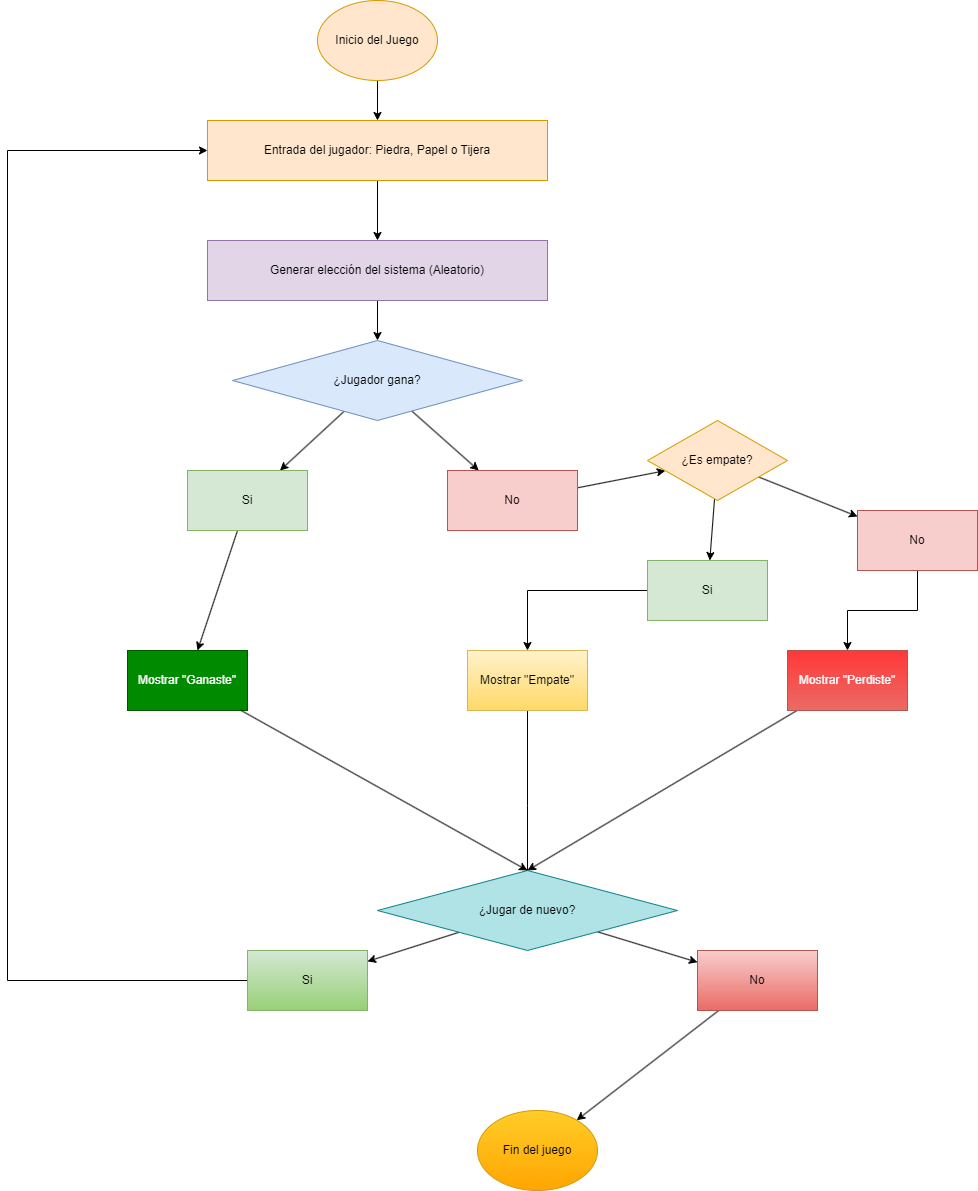

The diagram above was exported from draw.io. Its source (the exported page's mxGraphModel, read from the mxfile embedded in the PNG):
<mxGraphModel dx="1393" dy="755" grid="1" gridSize="10" guides="1" tooltips="1" connect="1" arrows="1" fold="1" page="1" pageScale="1" pageWidth="827" pageHeight="1169" math="0" shadow="0">
  <root>
    <mxCell id="0" />
    <mxCell id="1" parent="0" />
    <mxCell id="i_0zxKhcq3tbXzLsB6Z9-8" style="edgeStyle=orthogonalEdgeStyle;rounded=0;orthogonalLoop=1;jettySize=auto;html=1;entryX=0.5;entryY=0;entryDx=0;entryDy=0;" edge="1" parent="1" source="i_0zxKhcq3tbXzLsB6Z9-1" target="i_0zxKhcq3tbXzLsB6Z9-5">
      <mxGeometry relative="1" as="geometry" />
    </mxCell>
    <mxCell id="i_0zxKhcq3tbXzLsB6Z9-1" value="Inicio del Juego" style="ellipse;whiteSpace=wrap;html=1;fillColor=#ffe6cc;strokeColor=#d79b00;" vertex="1" parent="1">
      <mxGeometry x="340" y="90" width="120" height="80" as="geometry" />
    </mxCell>
    <mxCell id="i_0zxKhcq3tbXzLsB6Z9-9" style="edgeStyle=orthogonalEdgeStyle;rounded=0;orthogonalLoop=1;jettySize=auto;html=1;entryX=0.5;entryY=0;entryDx=0;entryDy=0;" edge="1" parent="1" source="i_0zxKhcq3tbXzLsB6Z9-5" target="i_0zxKhcq3tbXzLsB6Z9-6">
      <mxGeometry relative="1" as="geometry" />
    </mxCell>
    <mxCell id="i_0zxKhcq3tbXzLsB6Z9-5" value="Entrada del jugador: Piedra, Papel o Tijera" style="rounded=0;whiteSpace=wrap;html=1;fillColor=#ffe6cc;strokeColor=#d79b00;" vertex="1" parent="1">
      <mxGeometry x="230" y="210" width="340" height="60" as="geometry" />
    </mxCell>
    <mxCell id="i_0zxKhcq3tbXzLsB6Z9-10" style="edgeStyle=orthogonalEdgeStyle;rounded=0;orthogonalLoop=1;jettySize=auto;html=1;entryX=0.5;entryY=0;entryDx=0;entryDy=0;" edge="1" parent="1" source="i_0zxKhcq3tbXzLsB6Z9-6" target="i_0zxKhcq3tbXzLsB6Z9-7">
      <mxGeometry relative="1" as="geometry" />
    </mxCell>
    <mxCell id="i_0zxKhcq3tbXzLsB6Z9-6" value="Generar elección del sistema (Aleatorio)" style="rounded=0;whiteSpace=wrap;html=1;fillColor=#e1d5e7;strokeColor=#9673a6;" vertex="1" parent="1">
      <mxGeometry x="230" y="330" width="340" height="60" as="geometry" />
    </mxCell>
    <mxCell id="i_0zxKhcq3tbXzLsB6Z9-11" style="rounded=0;orthogonalLoop=1;jettySize=auto;html=1;" edge="1" parent="1" source="i_0zxKhcq3tbXzLsB6Z9-7" target="i_0zxKhcq3tbXzLsB6Z9-14">
      <mxGeometry relative="1" as="geometry">
        <mxPoint x="280" y="560" as="targetPoint" />
      </mxGeometry>
    </mxCell>
    <mxCell id="i_0zxKhcq3tbXzLsB6Z9-12" style="rounded=0;orthogonalLoop=1;jettySize=auto;html=1;" edge="1" parent="1" source="i_0zxKhcq3tbXzLsB6Z9-7" target="i_0zxKhcq3tbXzLsB6Z9-13">
      <mxGeometry relative="1" as="geometry">
        <mxPoint x="520" y="560" as="targetPoint" />
      </mxGeometry>
    </mxCell>
    <mxCell id="i_0zxKhcq3tbXzLsB6Z9-7" value="¿Jugador gana?" style="rhombus;whiteSpace=wrap;html=1;fillColor=#dae8fc;strokeColor=#6c8ebf;" vertex="1" parent="1">
      <mxGeometry x="255" y="430" width="290" height="80" as="geometry" />
    </mxCell>
    <mxCell id="i_0zxKhcq3tbXzLsB6Z9-15" style="rounded=0;orthogonalLoop=1;jettySize=auto;html=1;" edge="1" parent="1" source="i_0zxKhcq3tbXzLsB6Z9-13" target="i_0zxKhcq3tbXzLsB6Z9-16">
      <mxGeometry relative="1" as="geometry">
        <mxPoint x="535" y="670" as="targetPoint" />
      </mxGeometry>
    </mxCell>
    <mxCell id="i_0zxKhcq3tbXzLsB6Z9-13" value="No" style="rounded=0;whiteSpace=wrap;html=1;fillColor=#f8cecc;strokeColor=#b85450;" vertex="1" parent="1">
      <mxGeometry x="470" y="560" width="130" height="60" as="geometry" />
    </mxCell>
    <mxCell id="i_0zxKhcq3tbXzLsB6Z9-17" style="rounded=0;orthogonalLoop=1;jettySize=auto;html=1;" edge="1" parent="1" source="i_0zxKhcq3tbXzLsB6Z9-14" target="i_0zxKhcq3tbXzLsB6Z9-18">
      <mxGeometry relative="1" as="geometry">
        <mxPoint x="220" y="680" as="targetPoint" />
      </mxGeometry>
    </mxCell>
    <mxCell id="i_0zxKhcq3tbXzLsB6Z9-14" value="Si" style="rounded=0;whiteSpace=wrap;html=1;fillColor=#d5e8d4;strokeColor=#82b366;" vertex="1" parent="1">
      <mxGeometry x="210" y="560" width="120" height="60" as="geometry" />
    </mxCell>
    <mxCell id="i_0zxKhcq3tbXzLsB6Z9-20" style="rounded=0;orthogonalLoop=1;jettySize=auto;html=1;" edge="1" parent="1" source="i_0zxKhcq3tbXzLsB6Z9-16" target="i_0zxKhcq3tbXzLsB6Z9-22">
      <mxGeometry relative="1" as="geometry">
        <mxPoint x="500" y="770" as="targetPoint" />
      </mxGeometry>
    </mxCell>
    <mxCell id="i_0zxKhcq3tbXzLsB6Z9-21" style="rounded=0;orthogonalLoop=1;jettySize=auto;html=1;" edge="1" parent="1" source="i_0zxKhcq3tbXzLsB6Z9-16" target="i_0zxKhcq3tbXzLsB6Z9-23">
      <mxGeometry relative="1" as="geometry">
        <mxPoint x="750" y="770" as="targetPoint" />
      </mxGeometry>
    </mxCell>
    <mxCell id="i_0zxKhcq3tbXzLsB6Z9-16" value="¿Es empate?" style="rhombus;whiteSpace=wrap;html=1;fillColor=#ffe6cc;strokeColor=#d79b00;" vertex="1" parent="1">
      <mxGeometry x="670" y="510" width="140" height="80" as="geometry" />
    </mxCell>
    <mxCell id="i_0zxKhcq3tbXzLsB6Z9-18" value="Mostrar &quot;Ganaste&quot;" style="rounded=0;whiteSpace=wrap;html=1;fillColor=#008a00;fontColor=#ffffff;strokeColor=#005700;" vertex="1" parent="1">
      <mxGeometry x="150" y="740" width="120" height="60" as="geometry" />
    </mxCell>
    <mxCell id="i_0zxKhcq3tbXzLsB6Z9-24" style="edgeStyle=orthogonalEdgeStyle;rounded=0;orthogonalLoop=1;jettySize=auto;html=1;" edge="1" parent="1" source="i_0zxKhcq3tbXzLsB6Z9-22" target="i_0zxKhcq3tbXzLsB6Z9-25">
      <mxGeometry relative="1" as="geometry">
        <mxPoint x="485" y="860" as="targetPoint" />
      </mxGeometry>
    </mxCell>
    <mxCell id="i_0zxKhcq3tbXzLsB6Z9-22" value="Si" style="rounded=0;whiteSpace=wrap;html=1;fillColor=#d5e8d4;strokeColor=#82b366;" vertex="1" parent="1">
      <mxGeometry x="670" y="650" width="120" height="60" as="geometry" />
    </mxCell>
    <mxCell id="i_0zxKhcq3tbXzLsB6Z9-26" style="edgeStyle=orthogonalEdgeStyle;rounded=0;orthogonalLoop=1;jettySize=auto;html=1;" edge="1" parent="1" source="i_0zxKhcq3tbXzLsB6Z9-23" target="i_0zxKhcq3tbXzLsB6Z9-27">
      <mxGeometry relative="1" as="geometry">
        <mxPoint x="760" y="850" as="targetPoint" />
      </mxGeometry>
    </mxCell>
    <mxCell id="i_0zxKhcq3tbXzLsB6Z9-23" value="No" style="rounded=0;whiteSpace=wrap;html=1;fillColor=#f8cecc;strokeColor=#b85450;" vertex="1" parent="1">
      <mxGeometry x="880" y="600" width="120" height="60" as="geometry" />
    </mxCell>
    <mxCell id="i_0zxKhcq3tbXzLsB6Z9-30" style="edgeStyle=orthogonalEdgeStyle;rounded=0;orthogonalLoop=1;jettySize=auto;html=1;" edge="1" parent="1" source="i_0zxKhcq3tbXzLsB6Z9-25">
      <mxGeometry relative="1" as="geometry">
        <mxPoint x="550" y="990" as="targetPoint" />
      </mxGeometry>
    </mxCell>
    <mxCell id="i_0zxKhcq3tbXzLsB6Z9-25" value="Mostrar &quot;Empate&quot;" style="rounded=0;whiteSpace=wrap;html=1;fillColor=#fff2cc;gradientColor=#ffd966;strokeColor=#d6b656;" vertex="1" parent="1">
      <mxGeometry x="490" y="740" width="120" height="60" as="geometry" />
    </mxCell>
    <mxCell id="i_0zxKhcq3tbXzLsB6Z9-31" style="rounded=0;orthogonalLoop=1;jettySize=auto;html=1;entryX=0.5;entryY=0;entryDx=0;entryDy=0;" edge="1" parent="1" source="i_0zxKhcq3tbXzLsB6Z9-27" target="i_0zxKhcq3tbXzLsB6Z9-29">
      <mxGeometry relative="1" as="geometry" />
    </mxCell>
    <mxCell id="i_0zxKhcq3tbXzLsB6Z9-27" value="&lt;font color=&quot;#ffffff&quot;&gt;Mostrar &quot;Perdiste&quot;&lt;/font&gt;" style="rounded=0;whiteSpace=wrap;html=1;fillColor=#FF3838;gradientColor=#ea6b66;strokeColor=#b85450;" vertex="1" parent="1">
      <mxGeometry x="810" y="740" width="120" height="60" as="geometry" />
    </mxCell>
    <mxCell id="i_0zxKhcq3tbXzLsB6Z9-34" style="rounded=0;orthogonalLoop=1;jettySize=auto;html=1;" edge="1" parent="1" source="i_0zxKhcq3tbXzLsB6Z9-29" target="i_0zxKhcq3tbXzLsB6Z9-37">
      <mxGeometry relative="1" as="geometry">
        <mxPoint x="330" y="1070" as="targetPoint" />
      </mxGeometry>
    </mxCell>
    <mxCell id="i_0zxKhcq3tbXzLsB6Z9-35" style="rounded=0;orthogonalLoop=1;jettySize=auto;html=1;" edge="1" parent="1" source="i_0zxKhcq3tbXzLsB6Z9-29" target="i_0zxKhcq3tbXzLsB6Z9-36">
      <mxGeometry relative="1" as="geometry">
        <mxPoint x="780" y="1070" as="targetPoint" />
      </mxGeometry>
    </mxCell>
    <mxCell id="i_0zxKhcq3tbXzLsB6Z9-29" value="¿Jugar de nuevo?" style="rhombus;whiteSpace=wrap;html=1;fillColor=#b0e3e6;strokeColor=#0e8088;" vertex="1" parent="1">
      <mxGeometry x="400" y="960" width="300" height="80" as="geometry" />
    </mxCell>
    <mxCell id="i_0zxKhcq3tbXzLsB6Z9-32" style="rounded=0;orthogonalLoop=1;jettySize=auto;html=1;" edge="1" parent="1" source="i_0zxKhcq3tbXzLsB6Z9-18">
      <mxGeometry relative="1" as="geometry">
        <mxPoint x="550" y="960" as="targetPoint" />
      </mxGeometry>
    </mxCell>
    <mxCell id="i_0zxKhcq3tbXzLsB6Z9-38" style="rounded=0;orthogonalLoop=1;jettySize=auto;html=1;" edge="1" parent="1" source="i_0zxKhcq3tbXzLsB6Z9-36" target="i_0zxKhcq3tbXzLsB6Z9-39">
      <mxGeometry relative="1" as="geometry">
        <mxPoint x="560" y="1240" as="targetPoint" />
      </mxGeometry>
    </mxCell>
    <mxCell id="i_0zxKhcq3tbXzLsB6Z9-36" value="No" style="rounded=0;whiteSpace=wrap;html=1;fillColor=#f8cecc;gradientColor=#ea6b66;strokeColor=#b85450;" vertex="1" parent="1">
      <mxGeometry x="720" y="1040" width="120" height="60" as="geometry" />
    </mxCell>
    <mxCell id="i_0zxKhcq3tbXzLsB6Z9-40" style="edgeStyle=orthogonalEdgeStyle;rounded=0;orthogonalLoop=1;jettySize=auto;html=1;entryX=0;entryY=0.5;entryDx=0;entryDy=0;" edge="1" parent="1" source="i_0zxKhcq3tbXzLsB6Z9-37" target="i_0zxKhcq3tbXzLsB6Z9-5">
      <mxGeometry relative="1" as="geometry">
        <mxPoint x="40" y="470" as="targetPoint" />
        <Array as="points">
          <mxPoint x="30" y="1070" />
          <mxPoint x="30" y="240" />
        </Array>
      </mxGeometry>
    </mxCell>
    <mxCell id="i_0zxKhcq3tbXzLsB6Z9-37" value="Si" style="rounded=0;whiteSpace=wrap;html=1;fillColor=#d5e8d4;gradientColor=#97d077;strokeColor=#82b366;" vertex="1" parent="1">
      <mxGeometry x="270" y="1040" width="120" height="60" as="geometry" />
    </mxCell>
    <mxCell id="i_0zxKhcq3tbXzLsB6Z9-39" value="Fin del juego" style="ellipse;whiteSpace=wrap;html=1;fillColor=#ffcd28;gradientColor=#ffa500;strokeColor=#d79b00;" vertex="1" parent="1">
      <mxGeometry x="500" y="1200" width="120" height="80" as="geometry" />
    </mxCell>
  </root>
</mxGraphModel>